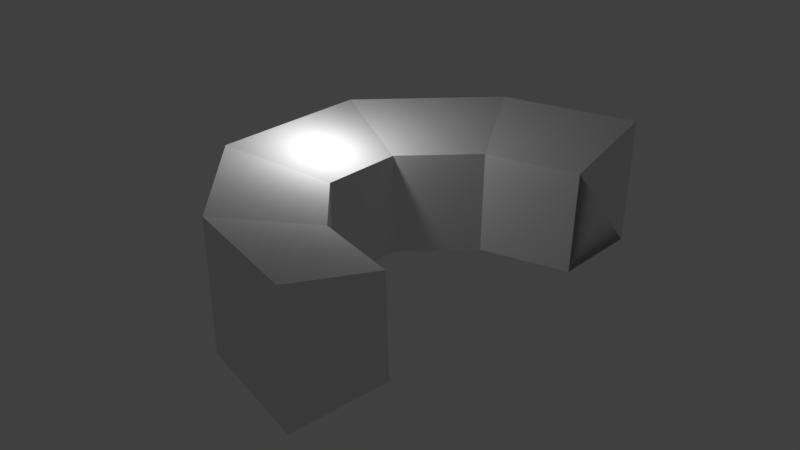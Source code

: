 # Source: Console.blend  (saved by Blender 2.79.0; exported with 4.5.12 LTS)
import bpy
from mathutils import Matrix  # noqa: F401  (used for matrix-valued properties, if any)

bpy.ops.wm.read_factory_settings(use_empty=True)
scene = bpy.context.scene
scene.name = 'Scene'

# ---- collections
col_collection_1 = bpy.data.collections.new('Collection 1'); scene.collection.children.link(col_collection_1)

# ---- world
world_world = bpy.data.worlds.new('World'); scene.world = world_world
world_world.color = (0.05088, 0.05088, 0.05088)
world_world.use_sun_shadow = False
world_world.sun_shadow_jitter_overblur = 0.0
world_world.cycles.sampling_method = 'MANUAL'

# ---- lights
light_point = bpy.data.lights.new('Point', 'POINT')
light_point.transmission_factor = 0.0
light_point.energy = 100.0
light_point.shadow_buffer_clip_start = 0.5
light_point.shadow_soft_size = 0.1
light_point.shadow_maximum_resolution = 0.006
light_point.use_absolute_resolution = True

# ---- meshes
me_cube_002 = bpy.data.meshes.new('Cube.002')
me_cube_002.from_pydata([(3.184, -4.533, -0.8608), (3.124, -4.529, 1.138), (3.462, -2.552, -0.8562), (3.402, -2.549, 1.143), (3.184, -4.533, -0.8608), (3.124, -4.529, 1.664), (0.6785, -3.681, -0.9392), (0.6156, -3.676, 1.585), (3.462, -2.552, -0.8562), (3.402, -2.549, 1.143), (1.713, -1.969, -0.9108), (1.65, -1.964, 1.088), (0.6785, -3.681, -0.9392), (0.6156, -3.676, 1.585), (-1.295, -1.415, -1.016), (-1.367, -1.398, 1.508), (1.713, -1.969, -0.9108), (1.65, -1.964, 1.088), (0.5618, -0.6741, -0.9554), (0.4894, -0.6567, 1.043), (-1.295, -1.415, -1.016), (-1.367, -1.398, 1.508), (-1.216, 1.808, -1.071), (-1.286, 1.867, 1.452), (0.5618, -0.6741, -0.9554), (0.4894, -0.6567, 1.043), (0.5971, 0.969, -0.9836), (0.5277, 1.028, 1.014), (-1.216, 1.808, -1.071), (-1.286, 1.867, 1.452), (0.9688, 3.946, -1.1), (0.9394, 4.044, 1.422), (0.5971, 0.969, -0.9836), (0.5277, 1.028, 1.014), (1.819, 2.138, -0.9996), (1.789, 2.236, 0.9978), (0.9688, 3.946, -1.1), (0.9394, 4.044, 1.422), (3.612, 4.502, -1.119), (3.625, 4.608, 1.403), (1.819, 2.138, -0.9996), (1.789, 2.236, 0.9978), (3.619, 2.504, -1.012), (3.632, 2.611, 0.985), (3.612, 4.502, -1.119), (3.625, 4.608, 0.8782), (3.619, 2.504, -1.012), (3.632, 2.611, 0.985)], [], [(0, 1, 3, 2), (4, 5, 7, 6), (6, 7, 11, 10), (10, 11, 9, 8), (8, 9, 5, 4), (6, 10, 8, 4), (11, 7, 5, 9), (12, 13, 15, 14), (14, 15, 19, 18), (18, 19, 17, 16), (16, 17, 13, 12), (14, 18, 16, 12), (19, 15, 13, 17), (20, 21, 23, 22), (22, 23, 27, 26), (26, 27, 25, 24), (24, 25, 21, 20), (22, 26, 24, 20), (27, 23, 21, 25), (28, 29, 31, 30), (30, 31, 35, 34), (34, 35, 33, 32), (32, 33, 29, 28), (30, 34, 32, 28), (35, 31, 29, 33), (36, 37, 39, 38), (38, 39, 43, 42), (42, 43, 41, 40), (40, 41, 37, 36), (38, 42, 40, 36), (43, 39, 37, 41), (46, 47, 45, 44)])
_uv = me_cube_002.uv_layers.new(name='UVMap')
_uv.uv.foreach_set('vector', [0.3344, 0.8388, 0.3344, 0.9823, 0.1869, 0.9825, 0.1869, 0.839, 0.7241, 0.0, 0.7241, 0.1811, 0.5606, 0.1822, 0.5608, 0.001075, 0.9442, 0.4416, 0.9442, 0.6227, 0.8136, 0.5861, 0.8137, 0.4427, 0.3723, 0.9939, 0.3721, 0.8504, 0.4861, 0.8514, 0.4861, 0.9948, 0.3722, 0.8502, 0.3721, 0.7068, 0.5196, 0.6693, 0.5196, 0.8504, 0.8695, 0.1899, 0.7249, 0.1592, 0.7241, 0.02684, 0.8695, 0.0, 0.1877, 0.6845, 0.3343, 0.651, 0.3343, 0.8388, 0.1869, 0.8155, 0.6538, 0.6227, 0.6529, 0.4416, 0.8136, 0.444, 0.8136, 0.6252, 0.9449, 0.6252, 0.9449, 0.8063, 0.7988, 0.7697, 0.7978, 0.6262, 0.3738, 0.435, 0.2258, 0.4354, 0.2242, 0.3459, 0.3723, 0.3464, 0.3723, 0.3464, 0.2242, 0.3459, 0.1869, 0.2194, 0.3738, 0.22, 0.5131, 0.6693, 0.3734, 0.6218, 0.3721, 0.4974, 0.5131, 0.4537, 0.1881, 0.4835, 0.331, 0.4354, 0.331, 0.651, 0.1869, 0.6083, 0.1869, 0.2322, 0.0, 0.2342, 2.559e-07, 0.0, 0.1869, 0.0009415, 0.7664, 0.8189, 0.7664, 1.0, 0.6537, 0.9642, 0.6529, 0.8207, 0.6454, 0.842, 0.647, 0.9854, 0.5223, 0.9854, 0.5238, 0.842, 0.8001, 0.3993, 0.8011, 0.2558, 0.947, 0.2194, 0.947, 0.4005, 0.1362, 0.6621, 0.0003486, 0.605, 0.0, 0.4871, 0.1362, 0.4308, 0.3741, 0.2757, 0.5131, 0.2194, 0.5131, 0.4537, 0.3738, 0.3966, 0.5606, 0.1915, 0.3738, 0.1948, 0.3738, 0.0, 0.5606, 0.0002022, 0.6529, 0.6609, 0.6529, 0.842, 0.5238, 0.8057, 0.5223, 0.6622, 0.3738, 0.2169, 0.2258, 0.2194, 0.2242, 0.1098, 0.3723, 0.1108, 0.3723, 0.1108, 0.2242, 0.1098, 0.1869, 0.0, 0.3738, 0.0002395, 0.6529, 0.6609, 0.5131, 0.6137, 0.5145, 0.4924, 0.6529, 0.4416, 0.5131, 0.264, 0.6549, 0.2194, 0.6549, 0.4416, 0.5145, 0.3887, 0.1869, 0.4291, 5.647e-07, 0.4308, 0.0, 0.2342, 0.1869, 0.2356, 0.1478, 0.6621, 0.1478, 0.8432, 0.001654, 0.807, 0.0, 0.6635, 0.1373, 0.8432, 0.139, 0.9866, 0.0, 0.9866, 0.001526, 0.8432, 0.8695, 0.1797, 0.871, 0.03622, 1.0, 0.0, 1.0, 0.1811, 0.7978, 0.8189, 0.6529, 0.7899, 0.6538, 0.6582, 0.7978, 0.6252, 0.6549, 0.2442, 0.8001, 0.2194, 0.8001, 0.4146, 0.6558, 0.3779, 0.9456, 0.8063, 0.9456, 0.9497, 0.7978, 0.9499, 0.7978, 0.8064])
me_cube_002.use_remesh_preserve_volume = False
me_cube_002.use_remesh_preserve_attributes = False
me_cube_002.use_mirror_vertex_groups = False
me_cube_002.update()

# ---- curves / text
cu_nurbscurve = bpy.data.curves.new('NurbsCurve', 'CURVE')
cu_nurbscurve.dimensions = '3D'
_sp = cu_nurbscurve.splines.new('NURBS'); _sp.points.add(3)
_sp.points.foreach_set('co', [-2.964, -3.726, 0.1728, 1.0, -2.957, 1.978, 0.0, 1.0, 2.957, 1.978, 0.0, 1.0, 2.905, -3.065, -0.03267, 1.0])
_sp.order_v = 0
_sp.use_endpoint_u = True
cu_nurbscurve.use_path = True
cu_nurbscurve.use_path_clamp = True
cu_nurbscurve.bevel_resolution = 0
cu_nurbscurve.fill_mode = 'HALF'

# ---- objects
ob_point = bpy.data.objects.new('Point', light_point)
ob_nurbscurve = bpy.data.objects.new('NurbsCurve', cu_nurbscurve)
ob_cube = bpy.data.objects.new('Cube', me_cube_002)

# ---- transforms, parenting, visibility, modifiers, constraints
ob_point.location = (0.0, 0.0, 2.422)
ob_point.lineart.crease_threshold = 0.0
ob_nurbscurve.location = (0.654, 0.0, 0.0)
ob_nurbscurve.rotation_euler = (0.0, 0.0, 1.571)
ob_nurbscurve.lineart.crease_threshold = 0.0
ob_cube.location = (0.0, 0.0, 0.0)
ob_cube.lineart.crease_threshold = 0.0

# ---- collection membership
col_collection_1.objects.link(ob_point)
col_collection_1.objects.link(ob_nurbscurve)
col_collection_1.objects.link(ob_cube)

# ---- scene / render settings (as saved in the file)
scene.frame_start = 1; scene.frame_end = 250; scene.frame_set(1)
scene.render.engine = 'BLENDER_EEVEE_NEXT'
scene.render.resolution_percentage = 50
scene.render.dither_intensity = 0.0
scene.cycles.use_denoising = False
scene.cycles.samples = 128
scene.cycles.sampling_pattern = 'TABULATED_SOBOL'
scene.cycles.use_adaptive_sampling = False
scene.cycles.use_light_tree = False
scene.cycles.blur_glossy = 0.0
scene.cycles.sample_clamp_indirect = 0.0
scene.view_settings.view_transform = 'Standard'
bpy.context.view_layer.update()

# ---- added for rendering (the .blend has no active camera): camera
cam_auto = bpy.data.cameras.new('AutoCamera')
cam_auto.lens = 50.0
cam_auto.sensor_width = 36.0
cam_auto.clip_end = 1000.0
ob_auto_camera = bpy.data.objects.new('AutoCamera', cam_auto)
scene.collection.objects.link(ob_auto_camera)
ob_auto_camera.location = (12.8844, -13.5903, 9.35765)
ob_auto_camera.rotation_euler = (1.09748, -7.21219e-08, 0.694738)
scene.camera = ob_auto_camera
bpy.context.view_layer.update()

